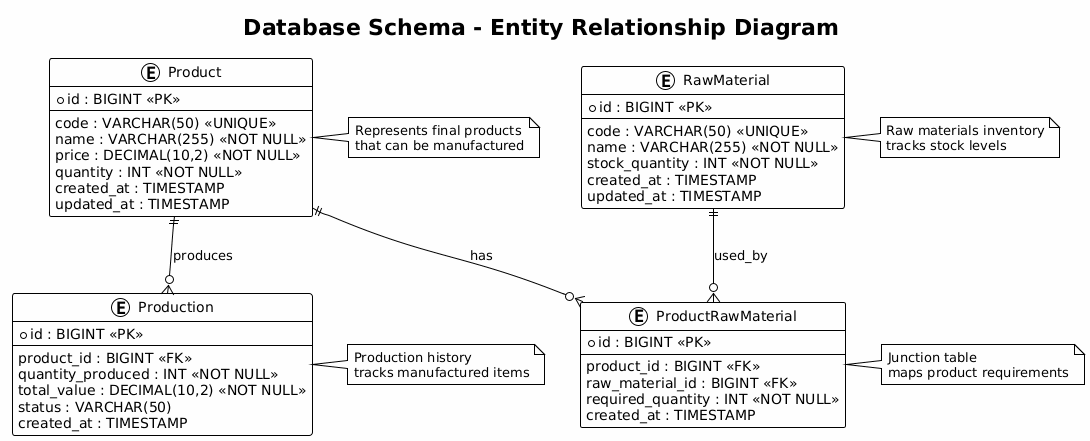

The diagram above was rendered by PlantUML. Its source (embedded in the PNG):
@startuml
!theme plain
skinparam backgroundColor #FEFEFE

title Database Schema - Entity Relationship Diagram

entity "Product" as product {
  * id : BIGINT <<PK>>
  --
  code : VARCHAR(50) <<UNIQUE>>
  name : VARCHAR(255) <<NOT NULL>>
  price : DECIMAL(10,2) <<NOT NULL>>
  quantity : INT <<NOT NULL>>
  created_at : TIMESTAMP
  updated_at : TIMESTAMP
}

entity "RawMaterial" as rawmaterial {
  * id : BIGINT <<PK>>
  --
  code : VARCHAR(50) <<UNIQUE>>
  name : VARCHAR(255) <<NOT NULL>>
  stock_quantity : INT <<NOT NULL>>
  created_at : TIMESTAMP
  updated_at : TIMESTAMP
}

entity "ProductRawMaterial" as product_rm {
  * id : BIGINT <<PK>>
  --
  product_id : BIGINT <<FK>>
  raw_material_id : BIGINT <<FK>>
  required_quantity : INT <<NOT NULL>>
  created_at : TIMESTAMP
}

entity "Production" as production {
  * id : BIGINT <<PK>>
  --
  product_id : BIGINT <<FK>>
  quantity_produced : INT <<NOT NULL>>
  total_value : DECIMAL(10,2) <<NOT NULL>>
  status : VARCHAR(50)
  created_at : TIMESTAMP
}

product     ||--o{ product_rm  : has
rawmaterial ||--o{ product_rm  : used_by
product     ||--o{ production  : produces

note right of product
  Represents final products
  that can be manufactured
end note

note right of rawmaterial
  Raw materials inventory
  tracks stock levels
end note

note right of product_rm
  Junction table
  maps product requirements
end note

note right of production
  Production history
  tracks manufactured items
end note
@enduml